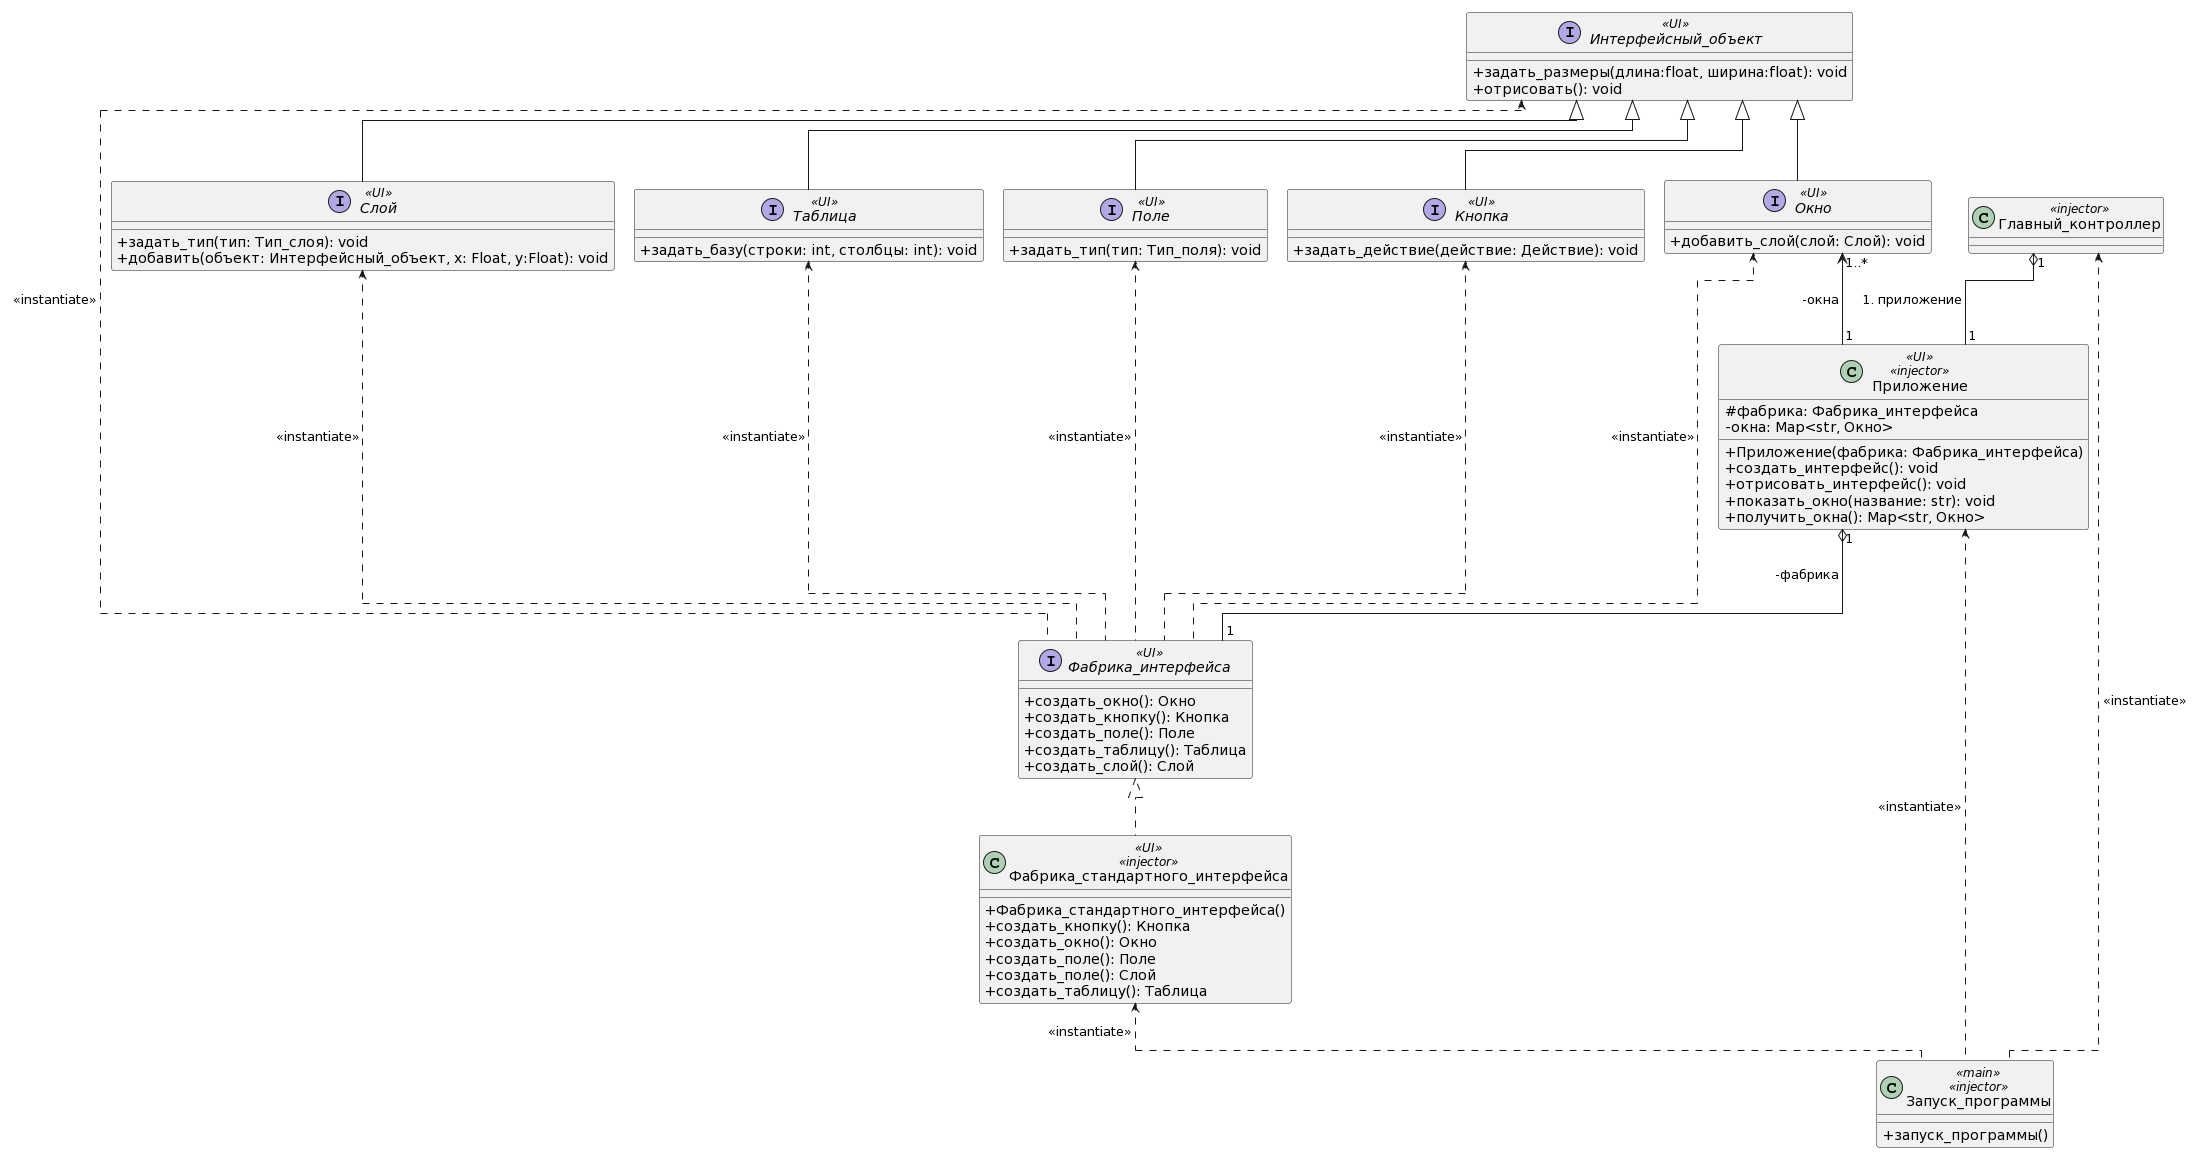

The diagram above was rendered by PlantUML. Its source (embedded in the PNG):
@startuml
skinparam classAttributeIconSize 0
skinparam fixCircleLabelOverlapping true 
skinparam linetype ortho
!pragma layout elk

class Запуск_программы <<main>> <<injector>>{
+запуск_программы()
}

class Главный_контроллер <<injector>>

class Приложение <<UI>> <<injector>>{
#фабрика: Фабрика_интерфейса
-окна: Map<str, Окно>
+Приложение(фабрика: Фабрика_интерфейса)
+создать_интерфейс(): void
+отрисовать_интерфейс(): void
+показать_окно(название: str): void
+получить_окна(): Map<str, Окно>
}

interface Фабрика_интерфейса <<UI>>{
+создать_окно(): Окно
+создать_кнопку(): Кнопка
+создать_поле(): Поле
+создать_таблицу(): Таблица
+создать_слой(): Слой
}

class Фабрика_стандартного_интерфейса<<UI>> <<injector>>{
+Фабрика_стандартного_интерфейса()
+создать_кнопку(): Кнопка
+создать_окно(): Окно
+создать_поле(): Поле
+создать_поле(): Слой
+создать_таблицу(): Таблица
}

interface Окно <<UI>>{
+добавить_слой(слой: Слой): void
}

interface Кнопка <<UI>>{
+задать_действие(действие: Действие): void
}

interface Поле<<UI>>{
+задать_тип(тип: Тип_поля): void
}

interface Таблица <<UI>>{
+задать_базу(строки: int, столбцы: int): void
}

interface Слой<<UI>>{
+задать_тип(тип: Тип_слоя): void
+добавить(объект: Интерфейсный_объект, x: Float, y:Float): void
}

interface Интерфейсный_объект<<UI>>{
+задать_размеры(длина:float, ширина:float): void
+отрисовать(): void
}

Главный_контроллер <.. Запуск_программы: <<instantiate>>
Приложение<.. Запуск_программы: <<instantiate>>
Фабрика_стандартного_интерфейса<.. Запуск_программы: <<instantiate>>

Интерфейсный_объект<..Фабрика_интерфейса: <<instantiate>>
Слой<..Фабрика_интерфейса: <<instantiate>>
Таблица <..Фабрика_интерфейса: <<instantiate>>
Поле<..Фабрика_интерфейса: <<instantiate>>
Окно <..Фабрика_интерфейса: <<instantiate>>
Кнопка <..Фабрика_интерфейса: <<instantiate>>

Интерфейсный_объект<|--Слой
Интерфейсный_объект<|--Таблица 
Интерфейсный_объект<|--Поле
Интерфейсный_объект<|--Окно 
Интерфейсный_объект<|--Кнопка 

Фабрика_интерфейса <|.. Фабрика_стандартного_интерфейса

Окно "1..*"<--"1"Приложение: -окна
Главный_контроллер "1" o-- "1" Приложение: #приложение
Приложение "1" o-- "1" Фабрика_интерфейса : -фабрика
@enduml